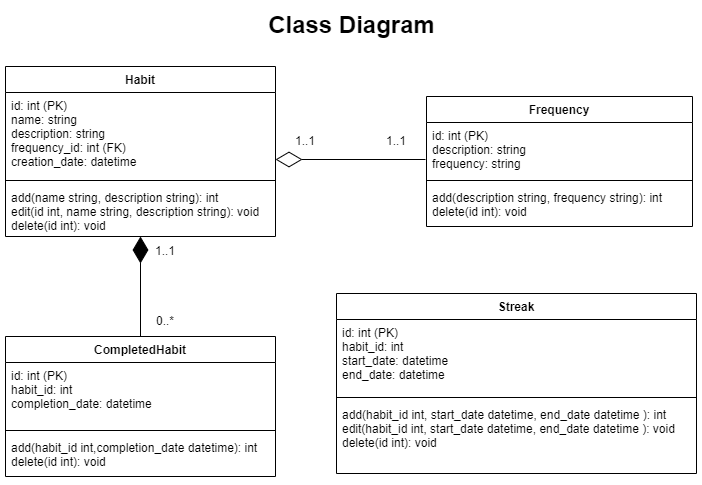

The diagram above was exported from draw.io. Its source (the exported page's mxGraphModel, read from the mxfile embedded in the PNG):
<mxGraphModel dx="1038" dy="649" grid="1" gridSize="10" guides="1" tooltips="1" connect="1" arrows="1" fold="1" page="1" pageScale="1" pageWidth="827" pageHeight="1169" background="none" math="0" shadow="0">
  <root>
    <mxCell id="0" />
    <mxCell id="1" parent="0" />
    <mxCell id="2" value="Habit" style="swimlane;fontStyle=1;align=center;verticalAlign=top;childLayout=stackLayout;horizontal=1;startSize=26;horizontalStack=0;resizeParent=1;resizeParentMax=0;resizeLast=0;collapsible=1;marginBottom=0;" vertex="1" parent="1">
      <mxGeometry x="68" y="81" width="270" height="170" as="geometry" />
    </mxCell>
    <mxCell id="3" value="id: int (PK)&#10;name: string&#10;description: string&#10;frequency_id: int (FK)&#10;creation_date: datetime&#10;" style="text;strokeColor=none;fillColor=none;align=left;verticalAlign=top;spacingLeft=4;spacingRight=4;overflow=hidden;rotatable=0;points=[[0,0.5],[1,0.5]];portConstraint=eastwest;" vertex="1" parent="2">
      <mxGeometry y="26" width="270" height="84" as="geometry" />
    </mxCell>
    <mxCell id="4" value="" style="line;strokeWidth=1;fillColor=none;align=left;verticalAlign=middle;spacingTop=-1;spacingLeft=3;spacingRight=3;rotatable=0;labelPosition=right;points=[];portConstraint=eastwest;" vertex="1" parent="2">
      <mxGeometry y="110" width="270" height="8" as="geometry" />
    </mxCell>
    <mxCell id="5" value="add(name string, description string): int&#10;edit(id int, name string, description string): void&#10;delete(id int): void" style="text;strokeColor=none;fillColor=none;align=left;verticalAlign=top;spacingLeft=4;spacingRight=4;overflow=hidden;rotatable=0;points=[[0,0.5],[1,0.5]];portConstraint=eastwest;" vertex="1" parent="2">
      <mxGeometry y="118" width="270" height="52" as="geometry" />
    </mxCell>
    <mxCell id="6" value="Frequency" style="swimlane;fontStyle=1;align=center;verticalAlign=top;childLayout=stackLayout;horizontal=1;startSize=26;horizontalStack=0;resizeParent=1;resizeParentMax=0;resizeLast=0;collapsible=1;marginBottom=0;" vertex="1" parent="1">
      <mxGeometry x="489" y="111" width="266" height="130" as="geometry" />
    </mxCell>
    <mxCell id="7" value="id: int (PK)&#10;description: string&#10;frequency: string&#10;" style="text;strokeColor=none;fillColor=none;align=left;verticalAlign=top;spacingLeft=4;spacingRight=4;overflow=hidden;rotatable=0;points=[[0,0.5],[1,0.5]];portConstraint=eastwest;" vertex="1" parent="6">
      <mxGeometry y="26" width="266" height="54" as="geometry" />
    </mxCell>
    <mxCell id="8" value="" style="line;strokeWidth=1;fillColor=none;align=left;verticalAlign=middle;spacingTop=-1;spacingLeft=3;spacingRight=3;rotatable=0;labelPosition=right;points=[];portConstraint=eastwest;" vertex="1" parent="6">
      <mxGeometry y="80" width="266" height="8" as="geometry" />
    </mxCell>
    <mxCell id="9" value="add(description string, frequency string): int&#10;delete(id int): void" style="text;strokeColor=none;fillColor=none;align=left;verticalAlign=top;spacingLeft=4;spacingRight=4;overflow=hidden;rotatable=0;points=[[0,0.5],[1,0.5]];portConstraint=eastwest;" vertex="1" parent="6">
      <mxGeometry y="88" width="266" height="42" as="geometry" />
    </mxCell>
    <mxCell id="10" value="CompletedHabit" style="swimlane;fontStyle=1;align=center;verticalAlign=top;childLayout=stackLayout;horizontal=1;startSize=26;horizontalStack=0;resizeParent=1;resizeParentMax=0;resizeLast=0;collapsible=1;marginBottom=0;" vertex="1" parent="1">
      <mxGeometry x="68" y="351" width="270" height="140" as="geometry" />
    </mxCell>
    <mxCell id="11" value="id: int (PK)&#10;habit_id: int&#10;completion_date: datetime" style="text;strokeColor=none;fillColor=none;align=left;verticalAlign=top;spacingLeft=4;spacingRight=4;overflow=hidden;rotatable=0;points=[[0,0.5],[1,0.5]];portConstraint=eastwest;" vertex="1" parent="10">
      <mxGeometry y="26" width="270" height="64" as="geometry" />
    </mxCell>
    <mxCell id="12" value="" style="line;strokeWidth=1;fillColor=none;align=left;verticalAlign=middle;spacingTop=-1;spacingLeft=3;spacingRight=3;rotatable=0;labelPosition=right;points=[];portConstraint=eastwest;" vertex="1" parent="10">
      <mxGeometry y="90" width="270" height="8" as="geometry" />
    </mxCell>
    <mxCell id="13" value="add(habit_id int,completion_date datetime): int&#10;delete(id int): void" style="text;strokeColor=none;fillColor=none;align=left;verticalAlign=top;spacingLeft=4;spacingRight=4;overflow=hidden;rotatable=0;points=[[0,0.5],[1,0.5]];portConstraint=eastwest;" vertex="1" parent="10">
      <mxGeometry y="98" width="270" height="42" as="geometry" />
    </mxCell>
    <mxCell id="14" value="Class Diagram" style="text;strokeColor=none;fillColor=none;html=1;fontSize=24;fontStyle=1;verticalAlign=middle;align=center;shadow=0;labelBorderColor=none;labelBackgroundColor=none;fontFamily=Helvetica;" vertex="1" parent="1">
      <mxGeometry x="364" y="20" width="100" height="40" as="geometry" />
    </mxCell>
    <mxCell id="15" value="Streak" style="swimlane;fontStyle=1;align=center;verticalAlign=top;childLayout=stackLayout;horizontal=1;startSize=26;horizontalStack=0;resizeParent=1;resizeParentMax=0;resizeLast=0;collapsible=1;marginBottom=0;labelBackgroundColor=none;" vertex="1" parent="1">
      <mxGeometry x="399" y="308" width="360" height="180" as="geometry" />
    </mxCell>
    <mxCell id="16" value="id: int (PK)&#10;habit_id: int&#10;start_date: datetime&#10;end_date: datetime" style="text;strokeColor=none;fillColor=none;align=left;verticalAlign=top;spacingLeft=4;spacingRight=4;overflow=hidden;rotatable=0;points=[[0,0.5],[1,0.5]];portConstraint=eastwest;labelBackgroundColor=none;" vertex="1" parent="15">
      <mxGeometry y="26" width="360" height="74" as="geometry" />
    </mxCell>
    <mxCell id="17" value="" style="line;strokeWidth=1;fillColor=none;align=left;verticalAlign=middle;spacingTop=-1;spacingLeft=3;spacingRight=3;rotatable=0;labelPosition=right;points=[];portConstraint=eastwest;" vertex="1" parent="15">
      <mxGeometry y="100" width="360" height="8" as="geometry" />
    </mxCell>
    <mxCell id="18" value="add(habit_id int, start_date datetime, end_date datetime ): int&#10;edit(habit_id int, start_date datetime, end_date datetime ): void&#10;delete(id int): void" style="text;strokeColor=none;fillColor=none;align=left;verticalAlign=top;spacingLeft=4;spacingRight=4;overflow=hidden;rotatable=0;points=[[0,0.5],[1,0.5]];portConstraint=eastwest;" vertex="1" parent="15">
      <mxGeometry y="108" width="360" height="72" as="geometry" />
    </mxCell>
    <mxCell id="19" value="" style="endArrow=diamondThin;endFill=1;endSize=24;html=1;rounded=0;exitX=0.5;exitY=0;exitDx=0;exitDy=0;" edge="1" source="10" parent="1">
      <mxGeometry width="160" relative="1" as="geometry">
        <mxPoint x="308" y="311" as="sourcePoint" />
        <mxPoint x="203" y="251" as="targetPoint" />
      </mxGeometry>
    </mxCell>
    <mxCell id="20" value="1..1" style="text;html=1;strokeColor=none;fillColor=none;align=center;verticalAlign=middle;whiteSpace=wrap;rounded=0;" vertex="1" parent="1">
      <mxGeometry x="198" y="251" width="60" height="30" as="geometry" />
    </mxCell>
    <mxCell id="21" value="0..*" style="text;html=1;strokeColor=none;fillColor=none;align=center;verticalAlign=middle;whiteSpace=wrap;rounded=0;" vertex="1" parent="1">
      <mxGeometry x="198" y="321" width="60" height="30" as="geometry" />
    </mxCell>
    <mxCell id="22" value="" style="endArrow=diamondThin;endFill=0;endSize=24;html=1;rounded=0;" edge="1" parent="1">
      <mxGeometry width="160" relative="1" as="geometry">
        <mxPoint x="488" y="174" as="sourcePoint" />
        <mxPoint x="338" y="174" as="targetPoint" />
      </mxGeometry>
    </mxCell>
    <mxCell id="23" value="1..1" style="text;html=1;strokeColor=none;fillColor=none;align=center;verticalAlign=middle;whiteSpace=wrap;rounded=0;" vertex="1" parent="1">
      <mxGeometry x="338" y="141" width="60" height="30" as="geometry" />
    </mxCell>
    <mxCell id="24" value="1..1" style="text;html=1;strokeColor=none;fillColor=none;align=center;verticalAlign=middle;whiteSpace=wrap;rounded=0;" vertex="1" parent="1">
      <mxGeometry x="429" y="141" width="60" height="30" as="geometry" />
    </mxCell>
  </root>
</mxGraphModel>